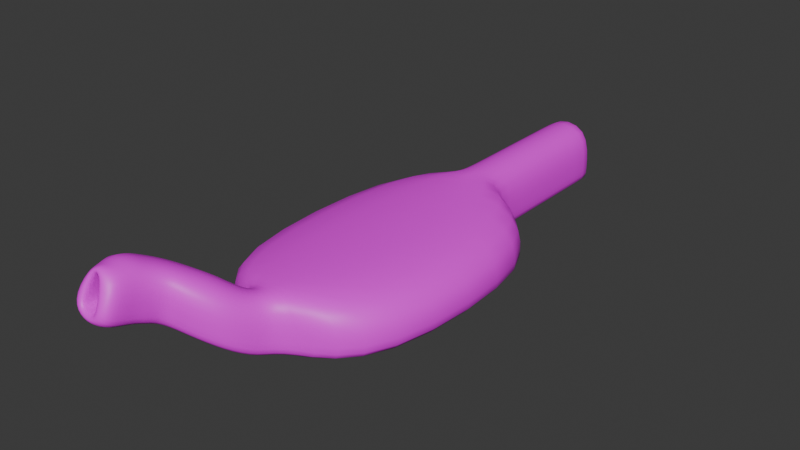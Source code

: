 # Source: presentation_cave.blend  (saved by Blender 4.4.32; exported with 4.5.12 LTS)
import bpy
from mathutils import Matrix  # noqa: F401  (used for matrix-valued properties, if any)

bpy.ops.wm.read_factory_settings(use_empty=True)
scene = bpy.context.scene
scene.name = 'Scene'

# ---- images (referenced by path relative to the original .blend; pixels are not part of the script)
import os
ASSET_DIR = os.environ.get("B2B_ASSET_DIR", "")  # directory of the original .blend (textures are referenced by path, not embedded)
HERE = os.path.dirname(os.path.abspath(__file__))  # packed textures are extracted next to this script under _unpacked/

def load_image(name, relpath, width, height, colorspace="sRGB"):
    """Load a texture the original file referenced (path relative to the .blend, or extracted next to this script)."""
    p = next((c for c in (os.path.join(HERE, relpath), os.path.join(ASSET_DIR, relpath)) if relpath and os.path.exists(c)), "")
    if p:
        img = bpy.data.images.load(p, check_existing=True)
        img.name = name
    else:  # same state as the original file: an image datablock whose file is absent (Cycles renders it pink)
        img = bpy.data.images.new(name, width, height)
        img.source = "FILE"
        img.filepath = "//" + (relpath or name)
    img.colorspace_settings.name = colorspace
    return img
img_rock035_1k_jpg_color_jpg = load_image('Rock035_1K-JPG_Color.jpg', 'Rock035_1K-JPG_Color.jpg', 1024, 1024, 'sRGB')

# ---- materials (node trees are filled in below, after node groups)
mat_rock = bpy.data.materials.new('Rock')

# ---- material node trees
mat_rock.use_nodes = True; mat_rock.node_tree.nodes.clear()
_N = mat_rock.node_tree.nodes; _L = mat_rock.node_tree.links
n0 = _N.new('ShaderNodeBsdfPrincipled'); n0.name = 'Principled BSDF'; n0.location = (10, 300)
n1 = _N.new('ShaderNodeOutputMaterial'); n1.name = 'Material Output'; n1.location = (300, 300)
n2 = _N.new('ShaderNodeTexImage'); n2.name = 'Image Texture'; n2.location = (-280, 275)
n2.image = img_rock035_1k_jpg_color_jpg
_L.new(n0.outputs[0], n1.inputs[0])
_L.new(n2.outputs[0], n0.inputs[0])
n1.is_active_output = True

# ---- world
world_world = bpy.data.worlds.new('World'); scene.world = world_world
world_world.use_nodes = True; world_world.node_tree.nodes.clear()
_N = world_world.node_tree.nodes; _L = world_world.node_tree.links
n0 = _N.new('ShaderNodeOutputWorld'); n0.name = 'World Output'; n0.location = (300, 300)
n1 = _N.new('ShaderNodeBackground'); n1.name = 'Background'; n1.location = (10, 300)
n1.inputs[0].default_value = (0.05088, 0.05088, 0.05088, 1.0)
_L.new(n1.outputs[0], n0.inputs[0])
n0.is_active_output = True
world_world.color = (0.05088, 0.05088, 0.05088)
world_world.sun_shadow_jitter_overblur = 0.0

# ---- meshes
me_cube_001 = bpy.data.meshes.new('Cube.001')
me_cube_001.from_pydata([(-1.095, -0.656, 4.794), (-1.214, 1.645, 9.991), (-2.343, 3.151, 4.24), (-2.09, 5.863, 9.644), (1.163, -0.697, 4.714), (0.5767, 2.309, 9.801), (1.65, 2.476, 4.573), (1.767, 5.037, 9.408), (-1.526, 9.324, 7.993), (-1.906, 7.691, 2.566), (2.504, 6.194, 2.931), (2.806, 7.74, 8.142), (0.3172, 11.6, 7.218), (0.05294, 11.78, 1.866), (3.395, 8.478, 1.404), (4.1, 10.37, 7.621), (4.214, 13.89, 6.32), (3.902, 14.62, -0.1805), (5.252, 10.49, 1.385), (5.575, 11.63, 6.684), (6.598, 15.26, 4.743), (6.187, 15.27, -0.4629), (8.897, 11.73, 1.049), (9.297, 12.99, 5.311), (7.582, 16.61, 3.374), (7.289, 16.03, -1.385), (11.25, 14.96, -0.719), (11.53, 15.11, 4.006), (8.397, 19.34, 2.234), (8.258, 19.17, -1.773), (11.57, 17.83, -2.436), (11.73, 18.22, 2.218), (-1.744, -0.4303, 5.749), (-2.47, 3.418, 4.851), (1.825, 2.682, 5.231), (1.516, -0.643, 4.995), (-1.972, 7.914, 3.25), (2.707, 6.369, 3.657), (0.02828, 12.04, 2.669), (3.698, 8.566, 2.173), (3.877, 14.79, 0.6155), (5.423, 10.36, 2.229), (6.108, 15.45, 0.3672), (8.985, 11.62, 1.835), (7.119, 16.14, -0.5292), (11.38, 14.9, 0.07096), (8.187, 19.26, -1.067), (11.79, 17.84, -1.641), (-1.431, -1.421, 3.903), (-1.68, 2.518, 10.97), (1.962, -1.438, 3.648), (1.842, 2.216, 10.74), (-3.68, -0.45, 6.263), (2.752, -0.6959, 5.828), (-3.347, -0.437, 3.134), (-2.395, 3.78, 10.98), (3.275, -0.2438, 2.497), (3.217, 3.138, 10.52), (-4.234, 0.8997, 6.243), (3.859, -0.6597, 4.662), (-4.377, 3.862, 2.808), (-3.771, 5.924, 11.29), (3.58, 3.775, 1.802), (3.985, 4.634, 10.64), (-4.644, 3.519, 5.085), (3.642, 3.716, 3.017), (-1.324, -1.11, 4.337), (-2.486, -0.8803, 5.891), (-1.539, 1.619, 10.72), (1.532, -1.194, 4.004), (0.8396, 1.363, 10.46), (2.158, -0.719, 5.808), (9.844, 22.29, -3.068), (10.02, 22.08, -4.197), (13.69, 20.57, -3.931), (10.17, 22.38, 2.131), (13.95, 20.72, 2.022), (13.85, 20.62, -2.868), (8.135, 25.6, -4.809), (8.135, 25.6, -6.091), (15.41, 25.87, -6.216), (8.135, 25.6, 1.545), (15.41, 25.87, 1.394), (15.41, 25.87, -4.947), (8.012, 51.02, -4.971), (8.012, 51.02, -6.235), (16.19, 51.02, -6.235), (8.012, 51.02, 1.365), (16.19, 51.02, 1.365), (16.19, 51.02, -4.971), (8.012, 45.94, 1.365), (21.66, 32.9, -4.961), (8.012, 38.49, 1.365), (8.683, 33.4, 1.374), (16.19, 45.94, 1.365), (17.29, 39.42, -4.971), (16.19, 38.49, 1.365), (16.76, 30.3, 1.374), (8.683, 33.4, -6.225), (8.012, 38.49, -6.235), (21.66, 32.9, -6.225), (8.012, 45.94, -6.235), (16.19, 45.94, -6.235), (17.29, 39.42, -6.235), (16.19, 38.49, -6.235), (16.76, 30.3, -6.225), (16.19, 45.94, -4.971), (8.482, 21.85, -6.744), (8.482, 21.85, 2.981), (15.61, 21.85, -7.005), (15.61, 21.85, 2.711), (8.482, 21.85, -5.239), (15.61, 21.85, -5.52), (21.66, 32.9, 1.374), (16.19, 38.49, -4.971), (16.76, 30.3, -4.961), (8.683, 33.4, -4.961), (8.012, 38.49, -4.971), (17.29, 39.42, 1.365), (8.012, 45.94, -4.971), (8.012, 56.24, -4.971), (8.012, 56.24, -6.235), (16.19, 56.24, -6.235), (8.012, 56.24, 1.365), (16.19, 56.24, 1.365), (16.19, 56.24, -4.971), (8.012, 61.6, -4.971), (8.012, 61.6, -6.235), (16.19, 61.6, -6.235), (8.012, 61.6, 1.365), (16.19, 61.6, 1.365), (16.19, 61.6, -4.971), (8.79, 68.89, -4.971), (8.79, 68.89, -6.235), (15.41, 68.89, -6.235), (8.79, 68.89, 1.365), (15.41, 68.89, 1.365), (15.41, 68.89, -4.971), (25.26, 36.04, 1.365), (25.26, 36.04, -4.971), (25.38, 41.34, -4.971), (25.26, 36.04, -6.235), (25.38, 41.34, -6.235), (25.38, 41.34, 1.365), (17.29, 45.39, 1.365), (25.38, 45.39, 1.365), (17.29, 45.39, -6.235), (17.29, 45.39, -4.971), (25.38, 45.39, -6.235), (25.38, 45.39, -4.971), (17.29, 50.78, 1.365), (25.38, 50.78, 1.365), (17.29, 50.78, -6.235), (17.29, 50.78, -4.971), (25.38, 50.78, -6.235), (25.38, 50.78, -4.971), (17.29, 56.0, 1.365), (25.38, 56.0, 1.365), (17.29, 56.0, -6.235), (17.29, 56.0, -4.971), (25.38, 56.0, -6.235), (25.38, 56.0, -4.971), (17.21, 59.61, 1.365), (25.38, 57.98, 1.365), (17.21, 59.61, -6.235), (17.21, 59.61, -4.971), (25.38, 57.98, -6.235), (25.38, 57.98, -4.971), (23.29, 65.13, 1.365), (25.07, 62.11, 1.365), (23.29, 65.13, -6.235), (23.29, 65.13, -4.971), (25.07, 62.11, -6.235), (25.07, 62.11, -4.971), (8.79, 72.13, -4.971), (8.79, 72.13, -6.235), (15.41, 72.13, -6.235), (8.79, 72.13, 1.365), (15.41, 72.13, 1.365), (15.41, 72.13, -4.971), (8.79, 76.93, -4.971), (8.79, 76.93, -6.235), (15.41, 76.93, -6.235), (8.79, 76.93, 1.365), (15.41, 76.93, 1.365), (15.41, 76.93, -4.971), (4.513, 27.56, -4.895), (4.513, 27.56, -6.17), (4.513, 27.56, 1.453), (6.817, 34.82, 1.374), (6.817, 34.82, -6.225), (6.817, 34.82, -4.961), (0.838, 29.76, -4.96), (0.838, 29.76, -6.225), (0.838, 29.76, 1.388), (-0.379, 34.15, 1.374), (-0.379, 34.15, -6.225), (-0.379, 34.15, -4.961), (6.854, 38.36, -4.971), (-0.4258, 38.36, -4.971), (6.854, 38.36, -6.235), (6.854, 38.36, 1.365), (-0.4258, 38.36, -6.235), (-0.4258, 38.36, 1.365), (6.854, 45.07, -4.971), (-0.4258, 45.07, -4.971), (6.854, 45.07, -6.235), (6.854, 45.07, 1.365), (-0.4258, 45.07, -6.235), (-0.4258, 45.07, 1.365), (6.854, 50.51, -4.971), (-0.4258, 50.51, -4.971), (6.854, 50.51, -6.235), (6.854, 50.51, 1.365), (-0.4258, 50.51, -6.235), (-0.4258, 50.51, 1.365), (6.854, 55.72, -4.971), (-0.4258, 55.72, -4.971), (6.854, 55.72, -6.235), (6.854, 55.72, 1.365), (-0.4258, 55.72, -6.235), (-0.4258, 55.72, 1.365), (7.205, 59.9, -4.971), (-0.4648, 59.23, -4.971), (7.205, 59.9, -6.235), (7.205, 59.9, 1.365), (-0.4648, 59.23, -6.235), (-0.4648, 59.23, 1.365), (2.134, 65.55, -4.971), (-0.2308, 62.6, -4.971), (2.134, 65.55, -6.235), (2.134, 65.55, 1.365), (-0.2308, 62.6, -6.235), (-0.2308, 62.6, 1.365), (8.79, 82.93, -4.971), (8.79, 82.93, -6.235), (15.41, 82.93, -6.235), (8.79, 82.93, 1.365), (15.41, 82.93, 1.365), (15.41, 82.93, -4.971), (-6.182, 26.28, -7.329), (-6.182, 26.28, 3.484), (30.28, 26.28, -7.389), (30.28, 26.28, 3.325), (-6.182, 26.28, -5.588), (30.28, 26.28, -5.674), (-6.182, 69.63, -7.393), (-6.182, 69.63, 3.325), (30.28, 69.63, -7.393), (30.28, 69.63, 3.325), (-6.182, 69.63, -5.153), (30.28, 69.63, -5.957), (7.043, 72.01, -7.393), (7.043, 72.01, 4.211), (16.74, 72.01, -7.393), (16.74, 72.01, 4.211), (7.043, 72.01, -5.153), (16.74, 72.01, -5.957), (7.043, 77.28, -7.393), (7.043, 77.28, 4.211), (16.74, 77.28, -7.393), (16.74, 77.28, 4.211), (7.043, 77.28, -5.153), (16.74, 77.28, -5.957), (7.043, 104.5, -7.393), (7.043, 104.5, 4.211), (16.74, 104.5, -7.393), (16.74, 104.5, 4.211), (7.043, 104.5, -5.153), (16.74, 104.5, -5.957), (7.431, 20.42, -6.587), (7.431, 20.42, 3.155), (13.9, 17.43, -6.645), (13.9, 17.43, 3.115), (7.431, 20.42, -5.072), (13.9, 17.43, -5.134), (6.033, 17.12, -4.051), (5.105, 18.46, 5.832), (11.84, 12.97, -4.012), (11.84, 12.97, 5.765), (6.033, 17.12, -2.546), (11.84, 12.97, -2.505), (3.727, 15.97, -2.146), (3.045, 16.99, 6.671), (7.531, 9.942, -1.761), (7.881, 9.417, 8.145), (3.727, 15.97, -0.6652), (7.531, 9.942, -0.2746), (-0.9326, 13.13, -1.169), (-2.295, 13.91, 7.989), (4.874, 8.995, -0.8745), (6.768, 8.902, 9.286), (-0.9326, 13.13, 0.3478), (4.874, 8.995, 0.5963), (-2.672, 9.723, 0.1922), (-4.136, 9.922, 9.757), (4.047, 7.335, 0.2778), (5.417, 7.646, 9.912), (-2.672, 9.723, 1.689), (4.047, 7.335, 1.739), (-3.67, 7.004, 1.341), (-3.679, 7.657, 11.06), (3.986, 5.963, 0.7507), (4.358, 6.181, 10.38), (-3.67, 7.004, 2.801), (3.955, 5.77, 2.331), (8.79, 89.08, -4.971), (8.79, 89.08, -6.235), (15.41, 89.08, -6.235), (8.79, 89.08, 1.365), (15.41, 89.08, 1.365), (15.41, 89.08, -4.971), (8.79, 95.12, -4.971), (8.79, 95.12, -6.235), (15.41, 95.12, -6.235), (8.79, 95.12, 1.365), (15.41, 95.12, 1.365), (15.41, 95.12, -4.971), (8.79, 101.5, -4.971), (8.79, 101.5, -6.235), (15.41, 101.5, -6.235), (8.79, 101.5, 1.365), (15.41, 101.5, 1.365), (15.41, 101.5, -4.971), (7.043, 105.7, -7.393), (7.043, 105.7, 4.211), (16.74, 105.7, -7.393), (16.74, 105.7, 4.211), (7.043, 105.7, -5.153), (16.74, 105.7, -5.957)], [], [(32, 33, 3, 1), (34, 37, 10, 6), (34, 35, 5, 7), (2, 0, 4, 6), (7, 5, 1, 3), (36, 38, 12, 8), (6, 10, 9, 2), (3, 8, 11, 7), (33, 36, 8, 3), (39, 41, 18, 14), (37, 39, 14, 10), (10, 14, 13, 9), (8, 12, 15, 11), (40, 17, 21, 42), (14, 18, 17, 13), (12, 16, 19, 15), (38, 40, 16, 12), (43, 23, 27, 45), (41, 19, 23, 43), (17, 18, 22, 21), (19, 16, 20, 23), (27, 24, 28, 31), (21, 22, 26, 25), (23, 20, 24, 27), (42, 21, 25, 44), (28, 46, 72, 75), (44, 25, 29, 46), (45, 27, 31, 47), (25, 26, 30, 29), (26, 45, 47, 30), (24, 44, 46, 28), (31, 28, 75, 76), (20, 42, 44, 24), (18, 41, 43, 22), (22, 43, 45, 26), (13, 17, 40, 38), (16, 40, 42, 20), (11, 15, 39, 37), (15, 19, 41, 39), (2, 9, 36, 33), (9, 13, 38, 36), (6, 4, 35, 34), (7, 11, 37, 34), (0, 2, 33, 32), (66, 67, 52, 48), (67, 68, 49, 52), (69, 66, 48, 50), (70, 71, 53, 51), (68, 70, 51, 49), (71, 69, 50, 53), (48, 52, 58, 54), (50, 48, 54, 56), (52, 49, 55, 58), (51, 53, 59, 57), (49, 51, 57, 55), (53, 50, 56, 59), (55, 57, 63, 61), (59, 56, 62, 65), (54, 58, 64, 60), (56, 54, 60, 62), (58, 55, 61, 64), (57, 59, 65, 63), (35, 4, 69, 71), (1, 5, 70, 68), (5, 35, 71, 70), (4, 0, 66, 69), (32, 1, 68, 67), (0, 32, 67, 66), (74, 77, 83, 80), (77, 76, 82, 83), (46, 29, 73, 72), (30, 47, 77, 74), (47, 31, 76, 77), (29, 30, 74, 73), (73, 74, 80, 79), (75, 72, 78, 81), (76, 75, 81, 82), (72, 73, 79, 78), (94, 90, 87, 88), (101, 102, 86, 85), (88, 87, 123, 124), (87, 84, 120, 123), (89, 86, 102, 106), (79, 80, 105, 98), (98, 105, 104, 99), (90, 94, 96, 92), (82, 81, 93, 97), (97, 93, 92, 96), (114, 106, 102, 104), (104, 105, 100, 103), (106, 114, 96, 94), (115, 97, 113, 91), (96, 114, 95, 118), (115, 105, 80, 83), (115, 83, 82, 97), (97, 96, 118, 113), (119, 117, 99, 101), (114, 104, 103, 95), (89, 106, 94, 88), (79, 98, 190, 187), (117, 116, 98, 99), (117, 119, 90, 92), (105, 115, 91, 100), (119, 101, 85, 84), (119, 84, 87, 90), (118, 95, 147, 144), (113, 118, 143, 138), (116, 117, 92, 93), (78, 79, 187, 186), (122, 125, 131, 128), (125, 124, 130, 131), (84, 85, 121, 120), (89, 88, 124, 125), (86, 89, 125, 122), (85, 86, 122, 121), (130, 129, 135, 136), (225, 231, 135, 129), (121, 122, 128, 127), (123, 120, 126, 129), (124, 123, 129, 130), (120, 121, 127, 126), (134, 137, 179, 176), (137, 136, 178, 179), (222, 225, 129, 126), (168, 162, 130, 136), (171, 168, 136, 137), (127, 128, 134, 133), (102, 101, 99, 104), (139, 140, 142, 141), (140, 139, 138, 143), (103, 100, 141, 142), (95, 103, 146, 147), (91, 113, 138, 139), (100, 91, 139, 141), (147, 146, 152, 153), (148, 149, 155, 154), (143, 118, 144, 145), (142, 140, 149, 148), (103, 142, 148, 146), (140, 143, 145, 149), (151, 150, 156, 157), (150, 153, 159, 156), (149, 145, 151, 155), (144, 147, 153, 150), (145, 144, 150, 151), (146, 148, 154, 152), (161, 157, 163, 167), (159, 158, 164, 165), (152, 154, 160, 158), (154, 155, 161, 160), (153, 152, 158, 159), (155, 151, 157, 161), (164, 166, 172, 170), (163, 162, 168, 169), (156, 159, 165, 162), (157, 156, 162, 163), (158, 160, 166, 164), (160, 161, 167, 166), (171, 170, 172, 173), (168, 171, 173, 169), (166, 167, 173, 172), (170, 171, 137, 134), (167, 163, 169, 173), (164, 170, 134, 128), (162, 165, 131, 130), (165, 164, 128, 131), (176, 179, 185, 182), (179, 178, 184, 185), (133, 134, 176, 175), (135, 132, 174, 177), (136, 135, 177, 178), (132, 133, 175, 174), (182, 185, 239, 236), (185, 184, 238, 239), (175, 176, 182, 181), (177, 174, 180, 183), (178, 177, 183, 184), (174, 175, 181, 180), (187, 190, 196, 193), (190, 191, 198, 200), (93, 81, 188, 189), (116, 93, 189, 191), (98, 116, 191, 190), (81, 78, 186, 188), (192, 193, 196, 197), (192, 197, 195, 194), (188, 186, 192, 194), (195, 197, 199, 203), (189, 188, 194, 195), (186, 187, 193, 192), (199, 202, 208, 205), (202, 200, 206, 208), (189, 195, 203, 201), (196, 190, 200, 202), (191, 189, 201, 198), (197, 196, 202, 199), (204, 207, 213, 210), (209, 205, 211, 215), (200, 198, 204, 206), (201, 203, 209, 207), (203, 199, 205, 209), (198, 201, 207, 204), (212, 210, 216, 218), (211, 214, 220, 217), (208, 206, 212, 214), (205, 208, 214, 211), (206, 204, 210, 212), (207, 209, 215, 213), (220, 218, 224, 226), (216, 219, 225, 222), (213, 215, 221, 219), (215, 211, 217, 221), (210, 213, 219, 216), (214, 212, 218, 220), (225, 227, 233, 231), (228, 230, 133, 132), (217, 220, 226, 223), (218, 216, 222, 224), (219, 221, 227, 225), (221, 217, 223, 227), (230, 228, 229, 232), (228, 231, 233, 229), (227, 223, 229, 233), (231, 228, 132, 135), (226, 224, 230, 232), (223, 226, 232, 229), (230, 224, 127, 133), (224, 222, 126, 127), (238, 237, 309, 310), (237, 234, 306, 309), (181, 182, 236, 235), (183, 180, 234, 237), (184, 183, 237, 238), (180, 181, 235, 234), (109, 107, 240, 242), (111, 108, 241, 244), (110, 112, 245, 243), (108, 110, 243, 241), (112, 109, 242, 245), (107, 111, 244, 240), (240, 244, 250, 246), (242, 240, 246, 248), (244, 241, 247, 250), (243, 245, 251, 249), (241, 243, 249, 247), (245, 242, 248, 251), (247, 249, 255, 253), (251, 248, 254, 257), (246, 250, 256, 252), (248, 246, 252, 254), (250, 247, 253, 256), (249, 251, 257, 255), (254, 252, 258, 260), (256, 253, 259, 262), (255, 257, 263, 261), (253, 255, 261, 259), (257, 254, 260, 263), (252, 256, 262, 258), (263, 260, 266, 269), (258, 262, 268, 264), (260, 258, 264, 266), (262, 259, 265, 268), (261, 263, 269, 267), (259, 261, 267, 265), (107, 109, 272, 270), (108, 111, 274, 271), (112, 110, 273, 275), (110, 108, 271, 273), (109, 112, 275, 272), (111, 107, 270, 274), (275, 273, 279, 281), (273, 271, 277, 279), (272, 275, 281, 278), (274, 270, 276, 280), (270, 272, 278, 276), (271, 274, 280, 277), (280, 276, 282, 286), (276, 278, 284, 282), (277, 280, 286, 283), (281, 279, 285, 287), (279, 277, 283, 285), (278, 281, 287, 284), (285, 283, 289, 291), (284, 287, 293, 290), (286, 282, 288, 292), (282, 284, 290, 288), (283, 286, 292, 289), (287, 285, 291, 293), (288, 290, 296, 294), (289, 292, 298, 295), (293, 291, 297, 299), (291, 289, 295, 297), (290, 293, 299, 296), (292, 288, 294, 298), (296, 299, 305, 302), (298, 294, 300, 304), (294, 296, 302, 300), (295, 298, 304, 301), (299, 297, 303, 305), (297, 295, 301, 303), (304, 300, 60, 64), (300, 302, 62, 60), (302, 305, 65, 62), (305, 303, 63, 65), (303, 301, 61, 63), (301, 304, 64, 61), (307, 308, 314, 313), (308, 311, 317, 314), (234, 235, 307, 306), (239, 238, 310, 311), (236, 239, 311, 308), (235, 236, 308, 307), (312, 313, 319, 318), (316, 315, 321, 322), (309, 306, 312, 315), (310, 309, 315, 316), (306, 307, 313, 312), (311, 310, 316, 317), (318, 319, 320, 323), (321, 318, 323, 322), (317, 316, 322, 323), (314, 317, 323, 320), (313, 314, 320, 319), (315, 312, 318, 321), (266, 264, 324, 326), (268, 265, 325, 328), (267, 269, 329, 327), (265, 267, 327, 325), (269, 266, 326, 329), (264, 268, 328, 324), (329, 326, 324, 328), (327, 329, 328, 325)])
me_cube_001.polygons.foreach_set('use_smooth', [True] * 332)
_uv = me_cube_001.uv_layers.new(name='UVMap')
_uv.uv.foreach_set('vector', [0.6688, 0.7251, 0.6611, 0.876, 0.54, 0.8756, 0.5735, 0.7248, 0.5841, 0.08915, 0.5789, 0.1946, 0.5639, 0.1961, 0.5691, 0.09064, 0.5841, 0.08915, 0.5733, 0.009456, 0.6687, -2.775e-08, 0.7054, 0.07714, 0.06217, 0.1523, 0.1677, 0.03824, 0.2316, 0.07455, 0.1806, 0.1861, 0.3431, 0.1472, 0.2801, 0.04338, 0.3459, -4.662e-08, 0.4591, 0.1057, 0.8268, 0.01069, 0.8383, 0.1444, 0.7067, 0.1328, 0.7054, 6.326e-09, 0.1806, 0.1861, 0.148, 0.3127, 0.004532, 0.2905, 0.06217, 0.1523, 0.4591, 0.1057, 0.5256, 0.2397, 0.3838, 0.2712, 0.3431, 0.1472, 0.6611, 0.876, 0.6666, 1.0, 0.5455, 0.9996, 0.54, 0.8756, 0.5665, 0.291, 0.5558, 0.3813, 0.54, 0.3828, 0.5507, 0.2925, 0.5789, 0.1946, 0.5665, 0.291, 0.5507, 0.2925, 0.5639, 0.1961, 0.148, 0.3127, 0.1329, 0.422, -6.328e-09, 0.4425, 0.004532, 0.2905, 0.5256, 0.2397, 0.54, 0.3905, 0.4061, 0.3787, 0.3838, 0.2712, 0.8432, 0.311, 0.859, 0.3124, 0.8567, 0.3977, 0.8409, 0.3964, 0.1329, 0.422, 0.169, 0.5043, 0.07505, 0.591, -6.328e-09, 0.4425, 0.54, 0.3905, 0.4747, 0.5434, 0.3753, 0.4629, 0.4061, 0.3787, 0.8383, 0.1444, 0.8432, 0.311, 0.7116, 0.2994, 0.7067, 0.1328, 0.5632, 0.5136, 0.6946, 0.5005, 0.7054, 0.6316, 0.574, 0.6446, 0.5558, 0.3813, 0.6872, 0.3683, 0.6946, 0.5005, 0.5632, 0.5136, 0.07505, 0.591, 0.169, 0.5043, 0.261, 0.61, 0.1364, 0.6555, 0.3753, 0.4629, 0.4747, 0.5434, 0.4177, 0.6117, 0.2904, 0.5745, 0.2801, 0.7094, 0.4017, 0.6697, 0.4251, 0.7801, 0.3269, 0.809, 0.1364, 0.6555, 0.261, 0.61, 0.2801, 0.7439, 0.1562, 0.7123, 0.2904, 0.5745, 0.4177, 0.6117, 0.4017, 0.6697, 0.2801, 0.7094, 0.8409, 0.3964, 0.8567, 0.3977, 0.8538, 0.4573, 0.838, 0.4559, 0.7126, 0.5366, 0.8285, 0.5468, 0.8285, 0.5468, 0.7126, 0.5366, 0.838, 0.4559, 0.8538, 0.4573, 0.843, 0.5481, 0.8285, 0.5468, 0.574, 0.6446, 0.7054, 0.6316, 0.7003, 0.7118, 0.5845, 0.7233, 0.1562, 0.7123, 0.2801, 0.7439, 0.2397, 0.8455, 0.1398, 0.8231, 0.5582, 0.6461, 0.574, 0.6446, 0.5845, 0.7233, 0.57, 0.7248, 0.7065, 0.4443, 0.838, 0.4559, 0.8285, 0.5468, 0.7126, 0.5366, 0.3269, 0.809, 0.4251, 0.7801, 0.4251, 0.7801, 0.3269, 0.809, 0.7094, 0.3848, 0.8409, 0.3964, 0.838, 0.4559, 0.7065, 0.4443, 0.54, 0.3828, 0.5558, 0.3813, 0.5632, 0.5136, 0.5474, 0.5151, 0.5474, 0.5151, 0.5632, 0.5136, 0.574, 0.6446, 0.5582, 0.6461, 0.8541, 0.1458, 0.859, 0.3124, 0.8432, 0.311, 0.8383, 0.1444, 0.7116, 0.2994, 0.8432, 0.311, 0.8409, 0.3964, 0.7094, 0.3848, 0.7002, 0.1826, 0.6979, 0.2779, 0.5665, 0.291, 0.5789, 0.1946, 0.6979, 0.2779, 0.6872, 0.3683, 0.5558, 0.3813, 0.5665, 0.291, 0.676, 0.8761, 0.6815, 1.0, 0.6666, 1.0, 0.6611, 0.876, 0.8417, 0.01201, 0.8541, 0.1458, 0.8383, 0.1444, 0.8268, 0.01069, 0.5691, 0.09064, 0.5601, 0.006547, 0.5733, 0.009456, 0.5841, 0.08915, 0.7054, 0.07714, 0.7002, 0.1826, 0.5789, 0.1946, 0.5841, 0.08915, 0.6815, 0.7251, 0.676, 0.8761, 0.6611, 0.876, 0.6688, 0.7251, 0.691, 0.7531, 0.6999, 0.7586, 0.7044, 0.7825, 0.6815, 0.7683, 0.8649, 0.8484, 0.8649, 0.6994, 0.8829, 0.6783, 0.8829, 0.8647, 0.2546, 0.07224, 0.1553, 0.0158, 0.1466, 1.496e-08, 0.2708, 0.0706, 0.7623, 0.6982, 0.7623, 0.8472, 0.7546, 0.8632, 0.7546, 0.6768, 0.8649, 0.6994, 0.7623, 0.6982, 0.7546, 0.6768, 0.8829, 0.6783, 0.2619, 0.07693, 0.2546, 0.07224, 0.2708, 0.0706, 0.2801, 0.07726, 0.8829, 0.8378, 0.8829, 0.8647, 0.9111, 0.9146, 0.9111, 0.9523, 0.7633, 0.8364, 0.8829, 0.8378, 0.9111, 0.9523, 0.7193, 0.95, 0.8829, 0.8647, 0.8829, 0.6783, 0.9111, 0.6158, 0.9111, 0.9146, 0.7546, 0.6768, 0.7546, 0.8632, 0.7054, 0.9121, 0.7054, 0.6134, 0.8829, 0.6783, 0.7546, 0.6768, 0.7054, 0.6134, 0.9111, 0.6158, 0.7546, 0.8632, 0.7633, 0.8364, 0.7193, 0.95, 0.7054, 0.9121, 0.9261, 0.336, 0.9261, 0.5816, 0.859, 0.5429, 0.859, 0.3763, 0.944, 0.2968, 0.9365, 0.336, 0.859, 0.2701, 0.8679, 0.2603, 0.9111, 0.9499, 0.9111, 0.9122, 0.9813, 0.8746, 0.9613, 0.8824, 0.9261, 0.565, 0.9261, 0.336, 0.9886, 0.3463, 0.9886, 0.5186, 0.9111, 0.9122, 0.9111, 0.6134, 0.9813, 0.669, 0.9813, 0.8746, 0.944, 0.0, 0.944, 0.2968, 0.8679, 0.2603, 0.8679, 0.05612, 0.2361, 0.07646, 0.2316, 0.07455, 0.2546, 0.07224, 0.2619, 0.07693, 0.8392, 0.7293, 0.7732, 0.7285, 0.7623, 0.6982, 0.8649, 0.6994, 0.7732, 0.7285, 0.7732, 0.8244, 0.7623, 0.8472, 0.7623, 0.6982, 0.2316, 0.07455, 0.1677, 0.03824, 0.1553, 0.0158, 0.2546, 0.07224, 0.8392, 0.8252, 0.8392, 0.7293, 0.8649, 0.6994, 0.8649, 0.8484, 0.7044, 0.7315, 0.6935, 0.7248, 0.6999, 0.7586, 0.691, 0.7531, 0.57, 0.7248, 0.5845, 0.7233, 0.5845, 0.7233, 0.57, 0.7248, 0.5845, 0.7233, 0.7003, 0.7118, 0.7003, 0.7118, 0.5845, 0.7233, 0.8285, 0.5468, 0.843, 0.5481, 0.843, 0.5481, 0.8285, 0.5468, 0.57, 0.7248, 0.5845, 0.7233, 0.5845, 0.7233, 0.57, 0.7248, 0.5845, 0.7233, 0.7003, 0.7118, 0.7003, 0.7118, 0.5845, 0.7233, 0.1398, 0.8231, 0.2397, 0.8455, 0.2397, 0.8455, 0.1398, 0.8231, 0.1398, 0.8231, 0.2397, 0.8455, 0.2397, 0.8455, 0.1398, 0.8231, 0.7126, 0.5366, 0.8285, 0.5468, 0.8285, 0.5468, 0.7126, 0.5366, 0.3269, 0.809, 0.4251, 0.7801, 0.4251, 0.7801, 0.3269, 0.809, 0.8285, 0.5468, 0.843, 0.5481, 0.843, 0.5481, 0.8285, 0.5468, 0.3269, 0.809, 0.4251, 0.7801, 0.4251, 0.7801, 0.3269, 0.809, 0.1398, 0.8231, 0.2397, 0.8455, 0.2397, 0.8455, 0.1398, 0.8231, 0.3269, 0.809, 0.4251, 0.7801, 0.4251, 0.7801, 0.3269, 0.809, 0.4251, 0.7801, 0.8285, 0.5468, 0.8285, 0.5468, 0.4251, 0.7801, 0.0, 0.0, 0.2397, 0.8455, 0.2397, 0.8455, 0.0, 5.96e-08, 0.1398, 0.8231, 0.2397, 0.8455, 0.2397, 0.8455, 0.1398, 0.8231, 0.1398, 0.8231, 0.2397, 0.8455, 0.2397, 0.8455, 0.1398, 0.8231, 0.4251, 0.7801, 0.3269, 0.809, 0.3269, 0.809, 0.4251, 0.7801, 0.3269, 0.809, 0.4251, 0.7801, 0.4251, 0.7801, 0.3269, 0.809, 0.3269, 0.809, 0.4251, 0.7801, 0.4251, 0.7801, 0.3269, 0.809, 0.0, 0.0, 0.0, 5.96e-08, 0.2397, 0.8455, 0.2397, 0.8455, 0.2397, 0.8455, 0.2397, 0.8455, 0.2397, 0.8455, 0.2397, 0.8455, 0.0, 5.96e-08, 0.0, 0.0, 0.3269, 0.809, 0.3269, 0.809, 0.0, 0.0, 0.3269, 0.809, 0.3269, 0.809, 0.0, 0.0, 0.3269, 0.809, 0.0, 0.0, 0.0, 0.0, 0.3269, 0.809, 0.0, 0.0, 0.2397, 0.8455, 0.57, 0.7248, 0.5845, 0.7233, 0.0, 0.0, 0.5845, 0.7233, 0.7003, 0.7118, 0.3269, 0.809, 0.3269, 0.809, 0.3269, 0.809, 0.3269, 0.809, 0.3269, 0.809, 0.1252, 0.8218, 0.1252, 0.8218, 0.1398, 0.8231, 0.1398, 0.8231, 0.0, 0.0, 0.2397, 0.8455, 0.2397, 0.8455, 0.0, 0.0, 0.0, 0.0, 0.0, 5.96e-08, 0.3269, 0.809, 0.3269, 0.809, 0.1398, 0.8231, 0.1398, 0.8231, 0.1398, 0.8231, 0.1398, 0.8231, 0.1252, 0.8218, 0.1252, 0.8218, 0.1398, 0.8231, 0.1398, 0.8231, 0.1252, 0.8218, 0.1252, 0.8218, 0.4251, 0.7801, 0.4251, 0.7801, 0.2397, 0.8455, 0.0, 0.0, 0.0, 0.0, 0.2397, 0.8455, 0.1252, 0.8218, 0.1398, 0.8231, 0.1398, 0.8231, 0.8285, 0.5468, 0.1252, 0.8218, 0.8285, 0.5468, 0.4251, 0.7801, 0.4251, 0.7801, 0.3269, 0.809, 0.0, 0.0, 0.0, 0.0, 0.3269, 0.809, 0.3269, 0.809, 0.3269, 0.809, 0.3269, 0.809, 0.3269, 0.809, 0.1252, 0.8218, 0.1252, 0.8218, 0.4251, 0.7801, 0.4251, 0.7801, 0.8285, 0.5468, 0.843, 0.5481, 0.843, 0.5481, 0.8285, 0.5468, 0.2397, 0.8455, 0.0, 0.0, 0.0, 0.0, 0.2397, 0.8455, 0.0, 0.0, 0.3269, 0.809, 0.3269, 0.809, 0.0, 0.0, 0.8285, 0.5468, 0.1398, 0.8231, 0.1398, 0.8231, 0.8285, 0.5468, 0.0, 0.0, 0.3269, 0.809, 0.3269, 0.809, 0.0, 0.0, 0.2397, 0.8455, 0.0, 0.0, 0.0, 0.0, 0.2397, 0.8455, 0.1398, 0.8231, 0.2397, 0.8455, 0.2397, 0.8455, 0.1398, 0.8231, 0.3269, 0.809, 0.4251, 0.7801, 0.4251, 0.7801, 0.3269, 0.809, 0.4251, 0.7801, 0.4251, 0.7801, 0.4251, 0.7801, 0.4251, 0.7801, 0.1398, 0.8231, 0.2397, 0.8455, 0.2397, 0.8455, 0.1398, 0.8231, 0.4251, 0.7801, 0.8285, 0.5468, 0.8285, 0.5468, 0.4251, 0.7801, 0.3269, 0.809, 0.4251, 0.7801, 0.4251, 0.7801, 0.3269, 0.809, 0.8285, 0.5468, 0.1398, 0.8231, 0.1398, 0.8231, 0.8285, 0.5468, 0.2397, 0.8455, 0.0, 0.0, 0.0, 0.0, 0.2397, 0.8455, 0.0, 0.0, 0.3269, 0.809, 0.3269, 0.809, 0.0, 0.0, 0.1252, 0.8218, 0.4251, 0.7801, 0.4251, 0.7801, 0.8285, 0.5468, 0.3269, 0.809, 0.3269, 0.809, 0.3269, 0.809, 0.3269, 0.809, 0.0, 0.0, 0.3269, 0.809, 0.3269, 0.809, 0.0, 0.0, 0.1398, 0.8231, 0.2397, 0.8455, 0.2397, 0.8455, 0.1398, 0.8231, 0.2397, 0.8455, 0.1398, 0.8231, 0.1398, 0.8231, 0.2397, 0.8455, 0.0, 0.0, 0.0, 0.0, 0.2397, 0.8455, 0.2397, 0.8455, 0.0, 0.0, 0.0, 0.0, 0.3269, 0.809, 0.3269, 0.809, 0.2397, 0.8455, 0.2397, 0.8455, 0.2397, 0.8455, 0.2397, 0.8455, 0.0, 0.0, 0.2397, 0.8455, 0.2397, 0.8455, 0.0, 0.0, 0.0, 0.0, 0.3269, 0.809, 0.3269, 0.809, 0.0, 0.0, 0.2397, 0.8455, 0.0, 0.0, 0.0, 0.0, 0.2397, 0.8455, 0.0, 0.0, 0.2397, 0.8455, 0.2397, 0.8455, 0.0, 0.0, 0.2397, 0.8455, 0.0, 0.0, 0.0, 0.0, 0.2397, 0.8455, 0.3269, 0.809, 0.3269, 0.809, 0.3269, 0.809, 0.3269, 0.809, 0.2397, 0.8455, 0.0, 0.0, 0.0, 0.0, 0.2397, 0.8455, 0.2397, 0.8455, 0.2397, 0.8455, 0.2397, 0.8455, 0.2397, 0.8455, 0.0, 0.0, 0.3269, 0.809, 0.3269, 0.809, 0.0, 0.0, 0.3269, 0.809, 0.3269, 0.809, 0.3269, 0.809, 0.3269, 0.809, 0.3269, 0.809, 0.0, 0.0, 0.0, 0.0, 0.3269, 0.809, 0.0, 0.0, 0.3269, 0.809, 0.3269, 0.809, 0.0, 0.0, 0.3269, 0.809, 0.0, 0.0, 0.0, 0.0, 0.3269, 0.809, 0.3269, 0.809, 0.3269, 0.809, 0.3269, 0.809, 0.3269, 0.809, 0.2397, 0.8455, 0.2397, 0.8455, 0.2397, 0.8455, 0.2397, 0.8455, 0.0, 0.0, 0.3269, 0.809, 0.3269, 0.809, 0.0, 0.0, 0.0, 0.0, 0.2397, 0.8455, 0.2397, 0.8455, 0.0, 0.0, 0.2397, 0.8455, 0.2397, 0.8455, 0.2397, 0.8455, 0.2397, 0.8455, 0.2397, 0.8455, 0.0, 0.0, 0.0, 0.0, 0.2397, 0.8455, 0.0, 0.0, 0.2397, 0.8455, 0.2397, 0.8455, 0.0, 0.0, 0.0, 0.0, 0.3269, 0.809, 0.3269, 0.809, 0.0, 0.0, 0.2397, 0.8455, 0.2397, 0.8455, 0.2397, 0.8455, 0.2397, 0.8455, 0.3269, 0.809, 0.3269, 0.809, 0.3269, 0.809, 0.3269, 0.809, 0.3269, 0.809, 0.0, 0.0, 0.0, 0.0, 0.3269, 0.809, 0.3269, 0.809, 0.3269, 0.809, 0.3269, 0.809, 0.3269, 0.809, 0.2397, 0.8455, 0.2397, 0.8455, 0.2397, 0.8455, 0.2397, 0.8455, 0.2397, 0.8455, 0.0, 0.0, 0.0, 0.0, 0.2397, 0.8455, 0.0, 0.0, 0.2397, 0.8455, 0.2397, 0.8455, 0.0, 0.0, 0.3269, 0.809, 0.0, 0.0, 0.0, 0.0, 0.3269, 0.809, 0.2397, 0.8455, 0.0, 0.0, 0.0, 0.0, 0.2397, 0.8455, 0.2397, 0.8455, 0.0, 0.0, 0.0, 0.0, 0.2397, 0.8455, 0.0, 0.0, 0.3269, 0.809, 0.3269, 0.809, 0.0, 0.0, 0.2397, 0.8455, 0.2397, 0.8455, 0.2397, 0.8455, 0.2397, 0.8455, 0.3269, 0.809, 0.0, 0.0, 0.0, 0.0, 0.3269, 0.809, 0.0, 0.0, 0.2397, 0.8455, 0.2397, 0.8455, 0.0, 0.0, 0.2397, 0.8455, 0.0, 0.0, 0.0, 0.0, 0.2397, 0.8455, 0.0, 0.0, 0.3269, 0.809, 0.3269, 0.809, 0.0, 0.0, 0.1398, 0.8231, 0.2397, 0.8455, 0.2397, 0.8455, 0.1398, 0.8231, 0.4251, 0.7801, 0.8285, 0.5468, 0.8285, 0.5468, 0.4251, 0.7801, 0.3269, 0.809, 0.4251, 0.7801, 0.4251, 0.7801, 0.3269, 0.809, 0.8285, 0.5468, 0.1398, 0.8231, 0.1398, 0.8231, 0.8285, 0.5468, 0.2397, 0.8455, 0.0, 0.0, 0.0, 0.0, 0.2397, 0.8455, 0.0, 0.0, 0.3269, 0.809, 0.3269, 0.809, 0.0, 0.0, 0.1398, 0.8231, 0.2397, 0.8455, 0.2397, 0.8455, 0.1398, 0.8231, 0.4251, 0.7801, 0.8285, 0.5468, 0.8285, 0.5468, 0.4251, 0.7801, 0.3269, 0.809, 0.4251, 0.7801, 0.4251, 0.7801, 0.3269, 0.809, 0.8285, 0.5468, 0.1398, 0.8231, 0.1398, 0.8231, 0.8285, 0.5468, 0.1398, 0.8231, 0.1398, 0.8231, 0.1398, 0.8231, 0.1398, 0.8231, 0.1398, 0.8231, 0.1252, 0.8218, 0.1252, 0.8218, 0.1398, 0.8231, 0.4251, 0.7801, 0.4251, 0.7801, 0.4251, 0.7801, 0.4251, 0.7801, 0.1252, 0.8218, 0.4251, 0.7801, 0.4251, 0.7801, 0.1252, 0.8218, 0.1398, 0.8231, 0.1252, 0.8218, 0.1252, 0.8218, 0.1398, 0.8231, 0.7126, 0.5366, 0.8285, 0.5468, 0.8285, 0.5468, 0.7126, 0.5366, 0.8285, 0.5468, 0.843, 0.5481, 0.1398, 0.8231, 0.1252, 0.8218, 0.8285, 0.5468, 0.1252, 0.8218, 0.4251, 0.7801, 0.7126, 0.5366, 0.7126, 0.5366, 0.8285, 0.5468, 0.8285, 0.5468, 0.7126, 0.5366, 0.4251, 0.7801, 0.1252, 0.8218, 0.1252, 0.8218, 0.4251, 0.7801, 0.4251, 0.7801, 0.4251, 0.7801, 0.4251, 0.7801, 0.4251, 0.7801, 0.8285, 0.5468, 0.843, 0.5481, 0.843, 0.5481, 0.8285, 0.5468, 0.1252, 0.8218, 0.1398, 0.8231, 0.1398, 0.8231, 0.1252, 0.8218, 0.1398, 0.8231, 0.1398, 0.8231, 0.1398, 0.8231, 0.1398, 0.8231, 0.4251, 0.7801, 0.4251, 0.7801, 0.4251, 0.7801, 0.4251, 0.7801, 0.1398, 0.8231, 0.1398, 0.8231, 0.1398, 0.8231, 0.1398, 0.8231, 0.1252, 0.8218, 0.4251, 0.7801, 0.4251, 0.7801, 0.1252, 0.8218, 0.1252, 0.8218, 0.1398, 0.8231, 0.1398, 0.8231, 0.1252, 0.8218, 0.1252, 0.8218, 0.4251, 0.7801, 0.4251, 0.7801, 0.1252, 0.8218, 0.4251, 0.7801, 0.1252, 0.8218, 0.1252, 0.8218, 0.4251, 0.7801, 0.1398, 0.8231, 0.1252, 0.8218, 0.1252, 0.8218, 0.1398, 0.8231, 0.4251, 0.7801, 0.4251, 0.7801, 0.4251, 0.7801, 0.4251, 0.7801, 0.4251, 0.7801, 0.1252, 0.8218, 0.1252, 0.8218, 0.4251, 0.7801, 0.1252, 0.8218, 0.4251, 0.7801, 0.4251, 0.7801, 0.1252, 0.8218, 0.1398, 0.8231, 0.1252, 0.8218, 0.1252, 0.8218, 0.1398, 0.8231, 0.1252, 0.8218, 0.1398, 0.8231, 0.1398, 0.8231, 0.1252, 0.8218, 0.1398, 0.8231, 0.1398, 0.8231, 0.1398, 0.8231, 0.1398, 0.8231, 0.1252, 0.8218, 0.1398, 0.8231, 0.1398, 0.8231, 0.1252, 0.8218, 0.1398, 0.8231, 0.1252, 0.8218, 0.1252, 0.8218, 0.1398, 0.8231, 0.4251, 0.7801, 0.4251, 0.7801, 0.4251, 0.7801, 0.4251, 0.7801, 0.1398, 0.8231, 0.1398, 0.8231, 0.1398, 0.8231, 0.1398, 0.8231, 0.1252, 0.8218, 0.4251, 0.7801, 0.4251, 0.7801, 0.1252, 0.8218, 0.4251, 0.7801, 0.4251, 0.7801, 0.4251, 0.7801, 0.4251, 0.7801, 0.4251, 0.7801, 0.1252, 0.8218, 0.1252, 0.8218, 0.4251, 0.7801, 0.1252, 0.8218, 0.4251, 0.7801, 0.4251, 0.7801, 0.1252, 0.8218, 0.1398, 0.8231, 0.1398, 0.8231, 0.1398, 0.8231, 0.1398, 0.8231, 0.4251, 0.7801, 0.4251, 0.7801, 0.4251, 0.7801, 0.4251, 0.7801, 0.1252, 0.8218, 0.1398, 0.8231, 0.1398, 0.8231, 0.8285, 0.5468, 0.1252, 0.8218, 0.1398, 0.8231, 0.1398, 0.8231, 0.1252, 0.8218, 0.1398, 0.8231, 0.1252, 0.8218, 0.1252, 0.8218, 0.1398, 0.8231, 0.4251, 0.7801, 0.4251, 0.7801, 0.4251, 0.7801, 0.4251, 0.7801, 0.4251, 0.7801, 0.1252, 0.8218, 0.1252, 0.8218, 0.4251, 0.7801, 0.1398, 0.8231, 0.1252, 0.8218, 0.1252, 0.8218, 0.1398, 0.8231, 0.1252, 0.8218, 0.4251, 0.7801, 0.4251, 0.7801, 0.1252, 0.8218, 0.4251, 0.7801, 0.1252, 0.8218, 0.1252, 0.8218, 0.4251, 0.7801, 0.4251, 0.7801, 0.1252, 0.8218, 0.8285, 0.5468, 0.4251, 0.7801, 0.1398, 0.8231, 0.1398, 0.8231, 0.1398, 0.8231, 0.1398, 0.8231, 0.1252, 0.8218, 0.1398, 0.8231, 0.1398, 0.8231, 0.1252, 0.8218, 0.1398, 0.8231, 0.1398, 0.8231, 0.1398, 0.8231, 0.1398, 0.8231, 0.1398, 0.8231, 0.1252, 0.8218, 0.8285, 0.5468, 0.1398, 0.8231, 0.3269, 0.809, 0.4251, 0.7801, 0.4251, 0.7801, 0.3269, 0.809, 0.4251, 0.7801, 0.8285, 0.5468, 0.8285, 0.5468, 0.4251, 0.7801, 0.1398, 0.8231, 0.2397, 0.8455, 0.2397, 0.8455, 0.1398, 0.8231, 0.4251, 0.7801, 0.8285, 0.5468, 0.8285, 0.5468, 0.4251, 0.7801, 0.3269, 0.809, 0.4251, 0.7801, 0.4251, 0.7801, 0.3269, 0.809, 0.8285, 0.5468, 0.1398, 0.8231, 0.1398, 0.8231, 0.8285, 0.5468, 0.9886, 0.5186, 0.9886, 0.3463, 0.9886, 0.3463, 0.9886, 0.5186, 0.9813, 0.8746, 0.9813, 0.669, 0.9813, 0.669, 0.9813, 0.8746, 0.8679, 0.05612, 0.8679, 0.2603, 0.8679, 0.2603, 0.8679, 0.05612, 0.859, 0.3763, 0.859, 0.5429, 0.859, 0.5429, 0.859, 0.3763, 0.8679, 0.2603, 0.859, 0.2701, 0.859, 0.2701, 0.8679, 0.2603, 0.9613, 0.8824, 0.9813, 0.8746, 0.9813, 0.8746, 0.9613, 0.8824, 0.9613, 0.8824, 0.9813, 0.8746, 0.9813, 0.8746, 0.9613, 0.8824, 0.9886, 0.5186, 0.9886, 0.3463, 0.9886, 0.3463, 0.9886, 0.5186, 0.9813, 0.8746, 0.9813, 0.669, 0.9813, 0.669, 0.9813, 0.8746, 0.8679, 0.05612, 0.8679, 0.2603, 0.8679, 0.2603, 0.8679, 0.05612, 0.859, 0.3763, 0.859, 0.5429, 0.859, 0.5429, 0.859, 0.3763, 0.8679, 0.2603, 0.859, 0.2701, 0.859, 0.2701, 0.8679, 0.2603, 0.859, 0.3763, 0.859, 0.5429, 0.859, 0.5429, 0.859, 0.3763, 0.8679, 0.2603, 0.859, 0.2701, 0.859, 0.2701, 0.8679, 0.2603, 0.9613, 0.8824, 0.9813, 0.8746, 0.9813, 0.8746, 0.9613, 0.8824, 0.9886, 0.5186, 0.9886, 0.3463, 0.9886, 0.3463, 0.9886, 0.5186, 0.9813, 0.8746, 0.9813, 0.669, 0.9813, 0.669, 0.9813, 0.8746, 0.8679, 0.05612, 0.8679, 0.2603, 0.8679, 0.2603, 0.8679, 0.05612, 0.9886, 0.5186, 0.9886, 0.3463, 0.9886, 0.3463, 0.9886, 0.5186, 0.9813, 0.8746, 0.9813, 0.669, 0.9813, 0.669, 0.9813, 0.8746, 0.8679, 0.05612, 0.8679, 0.2603, 0.8679, 0.2603, 0.8679, 0.05612, 0.859, 0.3763, 0.859, 0.5429, 0.859, 0.5429, 0.859, 0.3763, 0.8679, 0.2603, 0.859, 0.2701, 0.859, 0.2701, 0.8679, 0.2603, 0.9613, 0.8824, 0.9813, 0.8746, 0.9813, 0.8746, 0.9613, 0.8824, 0.8679, 0.2603, 0.859, 0.2701, 0.859, 0.2701, 0.8679, 0.2603, 0.9613, 0.8824, 0.9813, 0.8746, 0.9813, 0.8746, 0.9613, 0.8824, 0.9886, 0.5186, 0.9886, 0.3463, 0.9886, 0.3463, 0.9886, 0.5186, 0.9813, 0.8746, 0.9813, 0.669, 0.9813, 0.669, 0.9813, 0.8746, 0.8679, 0.05612, 0.8679, 0.2603, 0.8679, 0.2603, 0.8679, 0.05612, 0.859, 0.3763, 0.859, 0.5429, 0.859, 0.5429, 0.859, 0.3763, 0.9886, 0.3463, 0.9886, 0.5186, 0.9886, 0.5186, 0.9886, 0.3463, 0.9813, 0.669, 0.9813, 0.8746, 0.9813, 0.8746, 0.9813, 0.669, 0.8679, 0.2603, 0.8679, 0.05612, 0.8679, 0.05612, 0.8679, 0.2603, 0.859, 0.5429, 0.859, 0.3763, 0.859, 0.3763, 0.859, 0.5429, 0.859, 0.2701, 0.8679, 0.2603, 0.8679, 0.2603, 0.859, 0.2701, 0.9813, 0.8746, 0.9613, 0.8824, 0.9613, 0.8824, 0.9813, 0.8746, 0.8679, 0.2603, 0.8679, 0.05612, 0.8679, 0.05612, 0.8679, 0.2603, 0.859, 0.5429, 0.859, 0.3763, 0.859, 0.3763, 0.859, 0.5429, 0.859, 0.2701, 0.8679, 0.2603, 0.8679, 0.2603, 0.859, 0.2701, 0.9813, 0.8746, 0.9613, 0.8824, 0.9613, 0.8824, 0.9813, 0.8746, 0.9886, 0.3463, 0.9886, 0.5186, 0.9886, 0.5186, 0.9886, 0.3463, 0.9813, 0.669, 0.9813, 0.8746, 0.9813, 0.8746, 0.9813, 0.669, 0.9813, 0.8746, 0.9613, 0.8824, 0.9613, 0.8824, 0.9813, 0.8746, 0.9886, 0.3463, 0.9886, 0.5186, 0.9886, 0.5186, 0.9886, 0.3463, 0.9813, 0.669, 0.9813, 0.8746, 0.9813, 0.8746, 0.9813, 0.669, 0.8679, 0.2603, 0.8679, 0.05612, 0.8679, 0.05612, 0.8679, 0.2603, 0.859, 0.5429, 0.859, 0.3763, 0.859, 0.3763, 0.859, 0.5429, 0.859, 0.2701, 0.8679, 0.2603, 0.8679, 0.2603, 0.859, 0.2701, 0.859, 0.5429, 0.859, 0.3763, 0.859, 0.3763, 0.859, 0.5429, 0.859, 0.2701, 0.8679, 0.2603, 0.8679, 0.2603, 0.859, 0.2701, 0.9813, 0.8746, 0.9613, 0.8824, 0.9613, 0.8824, 0.9813, 0.8746, 0.9886, 0.3463, 0.9886, 0.5186, 0.9886, 0.5186, 0.9886, 0.3463, 0.9813, 0.669, 0.9813, 0.8746, 0.9813, 0.8746, 0.9813, 0.669, 0.8679, 0.2603, 0.8679, 0.05612, 0.8679, 0.05612, 0.8679, 0.2603, 0.9886, 0.3463, 0.9886, 0.5186, 0.9886, 0.5186, 0.9886, 0.3463, 0.9813, 0.669, 0.9813, 0.8746, 0.9813, 0.8746, 0.9813, 0.669, 0.8679, 0.2603, 0.8679, 0.05612, 0.8679, 0.05612, 0.8679, 0.2603, 0.859, 0.5429, 0.859, 0.3763, 0.859, 0.3763, 0.859, 0.5429, 0.859, 0.2701, 0.8679, 0.2603, 0.8679, 0.2603, 0.859, 0.2701, 0.9813, 0.8746, 0.9613, 0.8824, 0.9613, 0.8824, 0.9813, 0.8746, 0.859, 0.2701, 0.8679, 0.2603, 0.8679, 0.2603, 0.859, 0.2701, 0.9813, 0.8746, 0.9613, 0.8824, 0.9613, 0.8824, 0.9813, 0.8746, 0.9886, 0.3463, 0.9886, 0.5186, 0.9886, 0.5186, 0.9886, 0.3463, 0.9813, 0.669, 0.9813, 0.8746, 0.9813, 0.8746, 0.9813, 0.669, 0.8679, 0.2603, 0.8679, 0.05612, 0.8679, 0.05612, 0.8679, 0.2603, 0.859, 0.5429, 0.859, 0.3763, 0.859, 0.3763, 0.859, 0.5429, 0.9813, 0.8746, 0.9613, 0.8824, 0.9613, 0.8824, 0.9813, 0.8746, 0.9886, 0.3463, 0.9886, 0.5186, 0.9886, 0.5186, 0.9886, 0.3463, 0.859, 0.2701, 0.8679, 0.2603, 0.8679, 0.2603, 0.859, 0.2701, 0.8679, 0.2603, 0.8679, 0.05612, 0.8679, 0.05612, 0.8679, 0.2603, 0.859, 0.5429, 0.859, 0.3763, 0.859, 0.3763, 0.859, 0.5429, 0.9813, 0.669, 0.9813, 0.8746, 0.9813, 0.8746, 0.9813, 0.669, 0.1398, 0.8231, 0.2397, 0.8455, 0.2397, 0.8455, 0.1398, 0.8231, 0.2397, 0.8455, 0.0, 0.0, 0.0, 0.0, 0.2397, 0.8455, 0.8285, 0.5468, 0.1398, 0.8231, 0.1398, 0.8231, 0.8285, 0.5468, 0.0, 0.0, 0.3269, 0.809, 0.3269, 0.809, 0.0, 0.0, 0.2397, 0.8455, 0.0, 0.0, 0.0, 0.0, 0.2397, 0.8455, 0.1398, 0.8231, 0.2397, 0.8455, 0.2397, 0.8455, 0.1398, 0.8231, 0.8285, 0.5468, 0.1398, 0.8231, 0.1398, 0.8231, 0.8285, 0.5468, 0.3269, 0.809, 0.4251, 0.7801, 0.4251, 0.7801, 0.3269, 0.809, 0.4251, 0.7801, 0.8285, 0.5468, 0.8285, 0.5468, 0.4251, 0.7801, 0.3269, 0.809, 0.4251, 0.7801, 0.4251, 0.7801, 0.3269, 0.809, 0.8285, 0.5468, 0.1398, 0.8231, 0.1398, 0.8231, 0.8285, 0.5468, 0.0, 0.0, 0.3269, 0.809, 0.3269, 0.809, 0.0, 0.0, 0.8285, 0.5468, 0.843, 0.5481, 0.2397, 0.8455, 0.0, 0.0, 0.4251, 0.7801, 0.8285, 0.5468, 0.0, 0.0, 0.3269, 0.809, 0.0, 0.0, 0.3269, 0.809, 0.3269, 0.809, 0.0, 0.0, 0.2397, 0.8455, 0.0, 0.0, 0.0, 0.0, 0.2397, 0.8455, 0.1398, 0.8231, 0.2397, 0.8455, 0.2397, 0.8455, 0.1398, 0.8231, 0.4251, 0.7801, 0.8285, 0.5468, 0.8285, 0.5468, 0.4251, 0.7801, 0.9886, 0.5186, 0.9886, 0.3463, 0.9886, 0.3463, 0.9886, 0.5186, 0.9813, 0.8746, 0.9813, 0.669, 0.9813, 0.669, 0.9813, 0.8746, 0.8679, 0.05612, 0.8679, 0.2603, 0.8679, 0.2603, 0.8679, 0.05612, 0.859, 0.3763, 0.859, 0.5429, 0.859, 0.5429, 0.859, 0.3763, 0.8679, 0.2603, 0.859, 0.2701, 0.859, 0.2701, 0.8679, 0.2603, 0.9613, 0.8824, 0.9813, 0.8746, 0.9813, 0.8746, 0.9613, 0.8824, 0.8679, 0.2603, 0.859, 0.2701, 0.9886, 0.3463, 0.9813, 0.8746, 0.859, 0.5429, 0.8679, 0.2603, 0.9813, 0.8746, 0.9813, 0.669])
me_cube_001.materials.append(mat_rock)
me_cube_001.update()

# ---- objects
ob_presentationcave_col = bpy.data.objects.new('PresentationCave-Col', me_cube_001)

# ---- transforms, parenting, visibility, modifiers, constraints
ob_presentationcave_col.location = (0.0, 0.0, 0.0)
_m = ob_presentationcave_col.modifiers.new('Subdivision', 'SUBSURF')
_m.levels = 2
_m = ob_presentationcave_col.modifiers.new('Displace', 'DISPLACE')
_m.mid_level = 0.0
_m.strength = 0.26

# ---- collection membership
scene.collection.objects.link(ob_presentationcave_col)

# ---- scene / render settings (as saved in the file)
scene.frame_start = 1; scene.frame_end = 250; scene.frame_set(0)
scene.render.engine = 'BLENDER_EEVEE_NEXT'
bpy.context.view_layer.update()

# ---- added for rendering (the .blend has no active camera and no usable light): camera, sun
cam_auto = bpy.data.cameras.new('AutoCamera')
cam_auto.lens = 50.0
cam_auto.sensor_width = 36.0
cam_auto.clip_end = 1855.04
ob_auto_camera = bpy.data.objects.new('AutoCamera', cam_auto)
scene.collection.objects.link(ob_auto_camera)
ob_auto_camera.location = (117.78, -74.6303, 86.1185)
ob_auto_camera.rotation_euler = (1.09748, -7.21219e-08, 0.694738)
scene.camera = ob_auto_camera
light_auto_sun = bpy.data.lights.new('AutoSun', 'SUN')
light_auto_sun.energy = 3.0
light_auto_sun.angle = 0.0523599
ob_auto_sun = bpy.data.objects.new('AutoSun', light_auto_sun)
scene.collection.objects.link(ob_auto_sun)
ob_auto_sun.rotation_euler = (0.872665, 0.174533, 0.523599)
bpy.context.view_layer.update()
